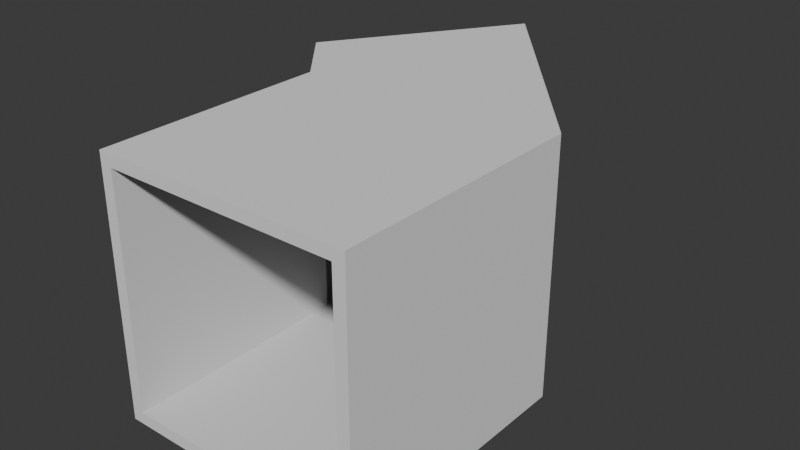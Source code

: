 # Source: passage.blend  (saved by Blender 4.4.32; exported with 4.5.12 LTS)
import bpy
from mathutils import Matrix  # noqa: F401  (used for matrix-valued properties, if any)

bpy.ops.wm.read_factory_settings(use_empty=True)
scene = bpy.context.scene
scene.name = 'Scene'

# ---- collections
col_collection = bpy.data.collections.new('Collection'); scene.collection.children.link(col_collection)

# ---- world
world_world = bpy.data.worlds.new('World'); scene.world = world_world
world_world.use_nodes = True; world_world.node_tree.nodes.clear()
_N = world_world.node_tree.nodes; _L = world_world.node_tree.links
n0 = _N.new('ShaderNodeOutputWorld'); n0.name = 'World Output'; n0.location = (300, 300)
n1 = _N.new('ShaderNodeBackground'); n1.name = 'Background'; n1.location = (10, 300)
n1.inputs[0].default_value = (0.05088, 0.05088, 0.05088, 1.0)
_L.new(n1.outputs[0], n0.inputs[0])
n0.is_active_output = True
world_world.color = (0.05088, 0.05088, 0.05088)
world_world.sun_shadow_jitter_overblur = 0.0

# ---- meshes
me_001 = bpy.data.meshes.new('立方体.001')
me_001.from_pydata([(0.2718, 0.3, 0.2718), (0.2718, 0.3, -0.2718), (0.3, 0.3, -0.3), (0.3, 0.3, 0.3), (-0.1448, 0.8361, -0.3), (-0.1448, 0.8361, 0.3), (-0.157, 0.8179, -0.2718), (-0.157, 0.8179, 0.2718)], [], [(3, 2, 4, 5), (6, 7, 5, 4), (1, 0, 7, 6), (0, 3, 5, 7), (3, 0, 1, 2), (4, 2, 1, 6)])
_uv = me_001.uv_layers.new(name='UV贴图')
_uv.uv.foreach_set('vector', [0.375, 0.0, 0.375, 0.25, 0.375, 0.25, 0.375, 0.0, 0.1368, 0.5118, 0.1368, 0.7382, 0.125, 0.75, 0.125, 0.5, 0.1368, 0.5118, 0.1368, 0.7382, 0.1368, 0.7382, 0.1368, 0.5118, 0.1368, 0.7382, 0.375, 0.0, 0.375, 0.0, 0.1368, 0.7382, 0.375, 0.0, 0.1368, 0.7382, 0.1368, 0.5118, 0.375, 0.25, 0.125, 0.5, 0.375, 0.25, 0.1368, 0.5118, 0.1368, 0.5118])
me_001.update()
me_002 = bpy.data.meshes.new('立方体.002')
me_002.from_pydata([(0.2718, -0.3, 0.2718), (-0.2718, 0.2468, 0.2718), (-0.2718, -0.3, 0.2718), (0.3, -0.3, 0.3), (-0.3, -0.3, 0.3), (0.3, 0.3, 0.3), (-0.3, 0.2485, 0.3), (0.2718, 0.3, 0.2718)], [], [(6, 4, 3, 5), (2, 0, 3, 4), (7, 0, 2, 1), (6, 5, 7, 1), (3, 0, 7, 5), (4, 6, 1, 2)])
_uv = me_002.uv_layers.new(name='UV贴图')
_uv.uv.foreach_set('vector', [0.3965, 0.75, 0.625, 0.75, 0.625, 1.0, 0.375, 1.0, 0.6368, 0.7382, 0.8632, 0.7382, 0.875, 0.75, 0.625, 0.75, 0.1368, 0.7382, 0.8632, 0.7382, 0.6368, 0.7382, 0.3899, 0.7382, 0.3965, 0.75, 0.375, 1.0, 0.1368, 0.7382, 0.3899, 0.7382, 0.875, 0.75, 0.8632, 0.7382, 0.1368, 0.7382, 0.375, 1.0, 0.625, 0.75, 0.3965, 0.75, 0.3899, 0.7382, 0.6368, 0.7382])
me_002.update()
me_003 = bpy.data.meshes.new('立方体.003')
me_003.from_pydata([(0.2718, -0.3, 0.2718), (0.2718, -0.3, -0.2718), (0.3, -0.3, 0.3), (0.3, -0.3, -0.3), (0.3, 0.3, -0.3), (0.3, 0.3, 0.3), (0.2718, 0.3, -0.2718), (0.2718, 0.3, 0.2718)], [], [(5, 2, 3, 4), (0, 1, 3, 2), (6, 1, 0, 7), (2, 5, 7, 0), (5, 4, 6, 7), (3, 1, 6, 4)])
_uv = me_003.uv_layers.new(name='UV贴图')
_uv.uv.foreach_set('vector', [0.375, 0.0, 0.625, 0.0, 0.625, 0.25, 0.375, 0.25, 0.8632, 0.7382, 0.8632, 0.5118, 0.875, 0.5, 0.875, 0.75, 0.1368, 0.5118, 0.8632, 0.5118, 0.8632, 0.7382, 0.1368, 0.7382, 0.875, 0.75, 0.375, 0.0, 0.1368, 0.7382, 0.8632, 0.7382, 0.375, 0.0, 0.375, 0.25, 0.1368, 0.5118, 0.1368, 0.7382, 0.875, 0.5, 0.8632, 0.5118, 0.1368, 0.5118, 0.375, 0.25])
me_003.update()
me_004 = bpy.data.meshes.new('立方体.004')
me_004.from_pydata([(0.2718, -0.3, -0.2718), (-0.2718, -0.3, -0.2718), (0.3, -0.3, -0.3), (-0.3, -0.3, -0.3), (0.3, 0.3, -0.3), (-0.3, 0.2485, -0.3), (0.2718, 0.3, -0.2718), (-0.2718, 0.2468, -0.2718)], [], [(4, 2, 3, 5), (0, 1, 3, 2), (7, 1, 0, 6), (3, 1, 7, 5), (4, 5, 7, 6), (2, 4, 6, 0)])
_uv = me_004.uv_layers.new(name='UV贴图')
_uv.uv.foreach_set('vector', [0.375, 0.25, 0.625, 0.25, 0.625, 0.5, 0.3965, 0.5, 0.8632, 0.5118, 0.6368, 0.5118, 0.625, 0.5, 0.875, 0.5, 0.3899, 0.5118, 0.6368, 0.5118, 0.8632, 0.5118, 0.1368, 0.5118, 0.625, 0.5, 0.6368, 0.5118, 0.3899, 0.5118, 0.3965, 0.5, 0.375, 0.25, 0.3965, 0.5, 0.3899, 0.5118, 0.1368, 0.5118, 0.875, 0.5, 0.375, 0.25, 0.1368, 0.5118, 0.8632, 0.5118])
me_004.update()
me_005 = bpy.data.meshes.new('立方体.005')
me_005.from_pydata([(-0.2718, 0.2468, 0.2718), (-0.2718, -0.3, 0.2718), (-0.2718, -0.3, -0.2718), (-0.3, -0.3, -0.3), (-0.3, -0.3, 0.3), (-0.3, 0.2485, -0.3), (-0.3, 0.2485, 0.3), (-0.2718, 0.2468, -0.2718)], [], [(5, 3, 4, 6), (2, 1, 4, 3), (0, 1, 2, 7), (4, 1, 0, 6), (5, 6, 0, 7), (3, 5, 7, 2)])
_uv = me_005.uv_layers.new(name='UV贴图')
_uv.uv.foreach_set('vector', [0.3965, 0.5, 0.625, 0.5, 0.625, 0.75, 0.3965, 0.75, 0.6368, 0.5118, 0.6368, 0.7382, 0.625, 0.75, 0.625, 0.5, 0.3899, 0.7382, 0.6368, 0.7382, 0.6368, 0.5118, 0.3899, 0.5118, 0.625, 0.75, 0.6368, 0.7382, 0.3899, 0.7382, 0.3965, 0.75, 0.3965, 0.5, 0.3965, 0.75, 0.3899, 0.7382, 0.3899, 0.5118, 0.625, 0.5, 0.3965, 0.5, 0.3899, 0.5118, 0.6368, 0.5118])
me_005.update()
me_006 = bpy.data.meshes.new('立方体.006')
me_006.from_pydata([(0.2718, 0.3, 0.2718), (0.3, 0.3, 0.3), (-0.3, 0.2485, 0.3), (-0.1448, 0.8361, 0.3), (-0.4315, 0.4046, 0.3), (-0.157, 0.8179, 0.2718), (-0.4194, 0.4228, 0.2718), (-0.2718, 0.2468, 0.2718)], [], [(0, 7, 6, 5), (5, 6, 4, 3), (2, 1, 3, 4), (7, 0, 1, 2), (0, 5, 3, 1), (6, 7, 2, 4)])
_uv = me_006.uv_layers.new(name='UV贴图')
_uv.uv.foreach_set('vector', [0.1368, 0.7382, 0.3899, 0.7382, 0.3632, 0.7382, 0.1368, 0.7382, 0.1368, 0.7382, 0.3632, 0.7382, 0.375, 0.75, 0.125, 0.75, 0.3965, 0.75, 0.375, 1.0, 0.375, 1.0, 0.375, 0.75, 0.3899, 0.7382, 0.1368, 0.7382, 0.375, 1.0, 0.3965, 0.75, 0.1368, 0.7382, 0.1368, 0.7382, 0.375, 1.0, 0.375, 1.0, 0.3632, 0.7382, 0.3899, 0.7382, 0.3965, 0.75, 0.375, 0.75])
me_006.update()
me_007 = bpy.data.meshes.new('立方体.007')
me_007.from_pydata([(0.2718, 0.3, -0.2718), (-0.2718, 0.2468, -0.2718), (0.3, 0.3, -0.3), (-0.3, 0.2485, -0.3), (-0.1448, 0.8361, -0.3), (-0.4315, 0.4046, -0.3), (-0.157, 0.8179, -0.2718), (-0.4194, 0.4228, -0.2718)], [], [(7, 6, 4, 5), (1, 0, 6, 7), (2, 3, 5, 4), (7, 5, 3, 1), (2, 0, 1, 3), (4, 6, 0, 2)])
_uv = me_007.uv_layers.new(name='UV贴图')
_uv.uv.foreach_set('vector', [0.3632, 0.5118, 0.1368, 0.5118, 0.125, 0.5, 0.375, 0.5, 0.3899, 0.5118, 0.1368, 0.5118, 0.1368, 0.5118, 0.3632, 0.5118, 0.375, 0.25, 0.3965, 0.5, 0.375, 0.5, 0.375, 0.25, 0.3632, 0.5118, 0.375, 0.5, 0.3965, 0.5, 0.3899, 0.5118, 0.375, 0.25, 0.1368, 0.5118, 0.3899, 0.5118, 0.3965, 0.5, 0.125, 0.5, 0.1368, 0.5118, 0.1368, 0.5118, 0.375, 0.25])
me_007.update()
me_008 = bpy.data.meshes.new('立方体.008')
me_008.from_pydata([(-0.2718, 0.2468, -0.2718), (-0.3, 0.2485, -0.3), (-0.3, 0.2485, 0.3), (-0.4315, 0.4046, -0.3), (-0.4315, 0.4046, 0.3), (-0.4194, 0.4228, -0.2718), (-0.4194, 0.4228, 0.2718), (-0.2718, 0.2468, 0.2718)], [], [(7, 0, 5, 6), (1, 2, 4, 3), (6, 5, 3, 4), (6, 4, 2, 7), (0, 7, 2, 1), (3, 5, 0, 1)])
_uv = me_008.uv_layers.new(name='UV贴图')
_uv.uv.foreach_set('vector', [0.3899, 0.7382, 0.3899, 0.5118, 0.3632, 0.5118, 0.3632, 0.7382, 0.3965, 0.5, 0.3965, 0.75, 0.375, 0.75, 0.375, 0.5, 0.3632, 0.7382, 0.3632, 0.5118, 0.375, 0.5, 0.375, 0.75, 0.3632, 0.7382, 0.375, 0.75, 0.3965, 0.75, 0.3899, 0.7382, 0.3899, 0.5118, 0.3899, 0.7382, 0.3965, 0.75, 0.3965, 0.5, 0.375, 0.5, 0.3632, 0.5118, 0.3899, 0.5118, 0.3965, 0.5])
me_008.update()

# ---- objects
ob_down_b = bpy.data.objects.new('down_B', me_001)
ob_up_l = bpy.data.objects.new('up_L', me_002)
ob_up_b = bpy.data.objects.new('up_B', me_003)
ob_up_r = bpy.data.objects.new('up_R', me_004)
ob_up_f = bpy.data.objects.new('up_F', me_005)
ob_down_l = bpy.data.objects.new('down_L', me_006)
ob_down_r = bpy.data.objects.new('down_R', me_007)
ob_down_f = bpy.data.objects.new('down_F', me_008)

# ---- transforms, parenting, visibility, modifiers, constraints
ob_down_b.location = (0.0, 0.0, 0.0)
ob_up_l.location = (0.0, 0.0, 0.0)
ob_up_b.location = (0.0, 0.0, 0.0)
ob_up_r.location = (0.0, 0.0, 0.0)
ob_up_f.location = (0.0, 0.0, 0.0)
ob_down_l.location = (0.0, 0.0, 0.0)
ob_down_r.location = (0.0, 0.0, 0.0)
ob_down_f.location = (0.0, 0.0, 0.0)

# ---- collection membership
col_collection.objects.link(ob_down_b)
col_collection.objects.link(ob_up_l)
col_collection.objects.link(ob_up_b)
col_collection.objects.link(ob_up_r)
col_collection.objects.link(ob_up_f)
col_collection.objects.link(ob_down_l)
col_collection.objects.link(ob_down_r)
col_collection.objects.link(ob_down_f)

# ---- scene / render settings (as saved in the file)
scene.frame_start = 1; scene.frame_end = 250; scene.frame_set(1)
scene.render.engine = 'CYCLES'
scene.render.use_simplify = True
scene.render.compositor_device = 'GPU'
scene.cycles.samples = 1024
scene.cycles.caustics_reflective = False
scene.cycles.caustics_refractive = False
scene.cycles.max_bounces = 8
scene.cycles.diffuse_bounces = 1
scene.cycles.transmission_bounces = 8
scene.cycles.volume_bounces = 2
scene.cycles.use_fast_gi = True
scene.cycles.ao_bounces = 2
scene.cycles.ao_bounces_render = 2
scene.cycles.tile_size = 256
bpy.context.view_layer.update()

# ---- added for rendering (the .blend has no active camera and no usable light): camera, sun
cam_auto = bpy.data.cameras.new('AutoCamera')
cam_auto.lens = 50.0
cam_auto.sensor_width = 36.0
cam_auto.clip_end = 1000.0
ob_auto_camera = bpy.data.objects.new('AutoCamera', cam_auto)
scene.collection.objects.link(ob_auto_camera)
ob_auto_camera.location = (1.30218, -1.37346, 1.09436)
ob_auto_camera.rotation_euler = (1.09748, -7.21219e-08, 0.694738)
scene.camera = ob_auto_camera
light_auto_sun = bpy.data.lights.new('AutoSun', 'SUN')
light_auto_sun.energy = 3.0
light_auto_sun.angle = 0.0523599
ob_auto_sun = bpy.data.objects.new('AutoSun', light_auto_sun)
scene.collection.objects.link(ob_auto_sun)
ob_auto_sun.rotation_euler = (0.872665, 0.174533, 0.523599)
bpy.context.view_layer.update()
